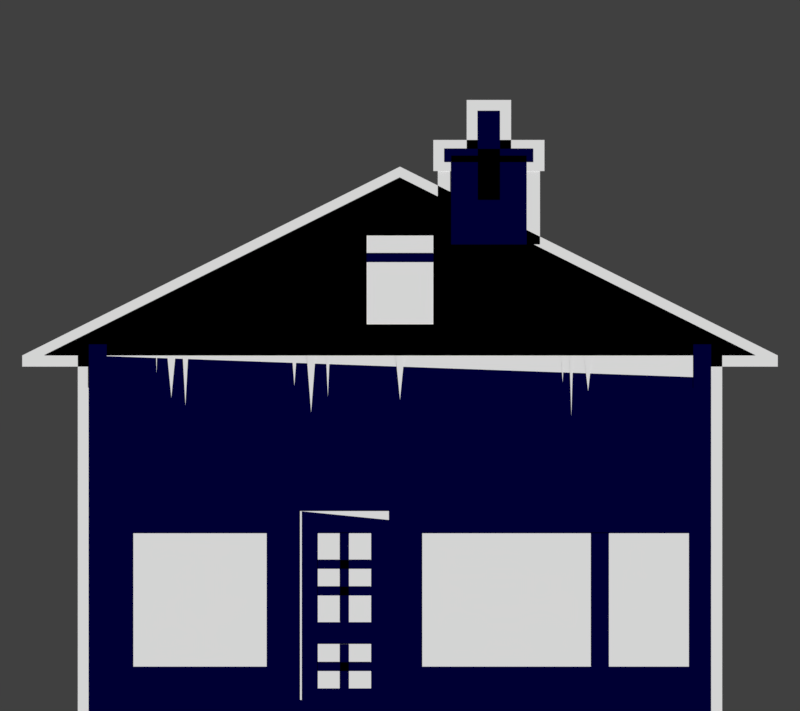 # Source: house.blend  (saved by Blender 2.79.0; exported with 4.5.12 LTS)
import bpy
from mathutils import Matrix  # noqa: F401  (used for matrix-valued properties, if any)

bpy.ops.wm.read_factory_settings(use_empty=True)
scene = bpy.context.scene
scene.name = 'Scene'

# ---- collections
col_collection_1 = bpy.data.collections.new('Collection 1'); scene.collection.children.link(col_collection_1)

# ---- materials (node trees are filled in below, after node groups)
mat_material_001 = bpy.data.materials.new('Material.001')
mat_material_001.alpha_threshold = 0.0
mat_material_001.use_transparent_shadow = False
mat_material_001.diffuse_color = (1.0, 1.0, 1.0, 1.0)
mat_material_001.roughness = 0.5
mat_material = bpy.data.materials.new('Material')
mat_material.alpha_threshold = 0.0
mat_material.use_transparent_shadow = False
mat_material.diffuse_color = (0.0, 0.0, 0.05127, 1.0)
mat_material.roughness = 0.5
mat_material.line_color = (0.0, 0.0, 0.0, 1.0)

# ---- material node trees

# ---- world
world_world = bpy.data.worlds.new('World'); scene.world = world_world
world_world.color = (0.05088, 0.05088, 0.05088)
world_world.use_sun_shadow = False
world_world.sun_shadow_jitter_overblur = 0.0
world_world.cycles.sampling_method = 'MANUAL'

# ---- cameras
cam_camera = bpy.data.cameras.new('Camera')
cam_camera.type = 'ORTHO'
cam_camera.clip_end = 100.0
cam_camera.lens = 32.0
cam_camera.sensor_width = 32.0
cam_camera.sensor_height = 18.0
cam_camera.ortho_scale = 18.0
cam_camera.dof.focus_distance = 0.0
cam_camera.dof.aperture_fstop = 128.0

# ---- meshes
me_plane_027 = bpy.data.meshes.new('Plane.027')
me_plane_027.from_pydata([(-1.0, -1.0, 0.0), (1.0, -1.0, 0.0), (-1.0, 1.0, 0.0), (1.0, 1.0, 0.0)], [], [(0, 1, 3, 2)])
me_plane_027.materials.append(mat_material_001)
me_plane_027.use_remesh_preserve_volume = False
me_plane_027.use_remesh_preserve_attributes = False
me_plane_027.use_mirror_vertex_groups = False
me_plane_027.update()
me_plane_026 = bpy.data.meshes.new('Plane.026')
me_plane_026.from_pydata([(-1.0, -1.0, 0.0), (1.0, -1.0, 0.0), (-1.0, 1.0, 0.0), (1.0, 1.0, 0.0)], [], [(0, 1, 3, 2)])
me_plane_026.materials.append(mat_material_001)
me_plane_026.use_remesh_preserve_volume = False
me_plane_026.use_remesh_preserve_attributes = False
me_plane_026.use_mirror_vertex_groups = False
me_plane_026.update()
me_plane_025 = bpy.data.meshes.new('Plane.025')
me_plane_025.from_pydata([(-1.0, -1.0, 0.0), (1.0, -1.0, 0.0), (-1.0, 1.0, 0.0), (1.0, 1.0, 0.0)], [], [(0, 1, 3, 2)])
me_plane_025.materials.append(mat_material_001)
me_plane_025.use_remesh_preserve_volume = False
me_plane_025.use_remesh_preserve_attributes = False
me_plane_025.use_mirror_vertex_groups = False
me_plane_025.update()
me_plane_024 = bpy.data.meshes.new('Plane.024')
me_plane_024.from_pydata([(-1.0, -1.0, 0.0), (1.0, -1.0, 0.0), (-1.0, 1.0, 0.0), (1.0, 1.0, 0.0)], [], [(0, 1, 3, 2)])
me_plane_024.materials.append(mat_material_001)
me_plane_024.use_remesh_preserve_volume = False
me_plane_024.use_remesh_preserve_attributes = False
me_plane_024.use_mirror_vertex_groups = False
me_plane_024.update()
me_plane_022 = bpy.data.meshes.new('Plane.022')
me_plane_022.from_pydata([(-1.0, -1.1, 0.0), (1.0, -1.1, 0.0), (-1.0, 1.0, 0.0), (1.0, 1.0, 0.0)], [], [(0, 1, 3, 2)])
me_plane_022.materials.append(mat_material_001)
me_plane_022.use_remesh_preserve_volume = False
me_plane_022.use_remesh_preserve_attributes = False
me_plane_022.use_mirror_vertex_groups = False
me_plane_022.update()
me_plane_021 = bpy.data.meshes.new('Plane.021')
me_plane_021.from_pydata([(-1.063, -1.0, 0.0), (1.063, -1.0, 0.0), (0.0, 1.125, 0.0)], [], [(0, 1, 2)])
me_plane_021.materials.append(mat_material_001)
me_plane_021.use_remesh_preserve_volume = False
me_plane_021.use_remesh_preserve_attributes = False
me_plane_021.use_mirror_vertex_groups = False
me_plane_021.update()
me_plane_000 = bpy.data.meshes.new('Plane.000')
me_plane_000.from_pydata([(-1.0, -1.0, 0.0), (1.0, -1.0, 0.0), (0.0, 1.0, 0.0)], [], [(0, 1, 2)])
me_plane_000.materials.append(mat_material)
me_plane_000.use_remesh_preserve_volume = False
me_plane_000.use_remesh_preserve_attributes = False
me_plane_000.use_mirror_vertex_groups = False
me_plane_000.update()
me_plane_042 = bpy.data.meshes.new('Plane.042')
me_plane_042.from_pydata([(0.0, -2.0, 0.005), (-1.0, 0.0, 0.005), (1.0, 0.0, 0.005)], [], [(0, 2, 1)])
me_plane_042.materials.append(mat_material_001)
me_plane_042.use_remesh_preserve_volume = False
me_plane_042.use_remesh_preserve_attributes = False
me_plane_042.use_mirror_vertex_groups = False
me_plane_042.update()
me_plane_041 = bpy.data.meshes.new('Plane.041')
me_plane_041.from_pydata([(0.0, -2.0, 0.005), (-1.0, 0.0, 0.005), (1.0, 0.0, 0.005)], [], [(0, 2, 1)])
me_plane_041.materials.append(mat_material_001)
me_plane_041.use_remesh_preserve_volume = False
me_plane_041.use_remesh_preserve_attributes = False
me_plane_041.use_mirror_vertex_groups = False
me_plane_041.update()
me_plane_040 = bpy.data.meshes.new('Plane.040')
me_plane_040.from_pydata([(0.0, -2.0, 0.005), (-1.0, 0.0, 0.005), (1.0, 0.0, 0.005)], [], [(0, 2, 1)])
me_plane_040.materials.append(mat_material_001)
me_plane_040.use_remesh_preserve_volume = False
me_plane_040.use_remesh_preserve_attributes = False
me_plane_040.use_mirror_vertex_groups = False
me_plane_040.update()
me_plane_039 = bpy.data.meshes.new('Plane.039')
me_plane_039.from_pydata([(0.0, -2.0, 0.005), (-1.0, 0.0, 0.005), (1.0, 0.0, 0.005)], [], [(0, 2, 1)])
me_plane_039.materials.append(mat_material_001)
me_plane_039.use_remesh_preserve_volume = False
me_plane_039.use_remesh_preserve_attributes = False
me_plane_039.use_mirror_vertex_groups = False
me_plane_039.update()
me_plane_038 = bpy.data.meshes.new('Plane.038')
me_plane_038.from_pydata([(0.0, -2.0, 0.005), (-1.0, 0.0, 0.005), (1.0, 0.0, 0.005)], [], [(0, 2, 1)])
me_plane_038.materials.append(mat_material_001)
me_plane_038.use_remesh_preserve_volume = False
me_plane_038.use_remesh_preserve_attributes = False
me_plane_038.use_mirror_vertex_groups = False
me_plane_038.update()
me_plane_037 = bpy.data.meshes.new('Plane.037')
me_plane_037.from_pydata([(0.0, -2.0, 0.005), (-1.0, 0.0, 0.005), (1.0, 0.0, 0.005)], [], [(0, 2, 1)])
me_plane_037.materials.append(mat_material_001)
me_plane_037.use_remesh_preserve_volume = False
me_plane_037.use_remesh_preserve_attributes = False
me_plane_037.use_mirror_vertex_groups = False
me_plane_037.update()
me_plane_036 = bpy.data.meshes.new('Plane.036')
me_plane_036.from_pydata([(0.0, -2.0, 0.005), (-1.0, 0.0, 0.005), (1.0, 0.0, 0.005)], [], [(0, 2, 1)])
me_plane_036.materials.append(mat_material_001)
me_plane_036.use_remesh_preserve_volume = False
me_plane_036.use_remesh_preserve_attributes = False
me_plane_036.use_mirror_vertex_groups = False
me_plane_036.update()
me_plane_035 = bpy.data.meshes.new('Plane.035')
me_plane_035.from_pydata([(0.0, -2.0, 0.005), (-1.0, 0.0, 0.005), (1.0, 0.0, 0.005)], [], [(0, 2, 1)])
me_plane_035.materials.append(mat_material_001)
me_plane_035.use_remesh_preserve_volume = False
me_plane_035.use_remesh_preserve_attributes = False
me_plane_035.use_mirror_vertex_groups = False
me_plane_035.update()
me_plane_034 = bpy.data.meshes.new('Plane.034')
me_plane_034.from_pydata([(0.0, -2.0, 0.005), (-1.0, 0.0, 0.005), (1.0, 0.0, 0.005)], [], [(0, 2, 1)])
me_plane_034.materials.append(mat_material_001)
me_plane_034.use_remesh_preserve_volume = False
me_plane_034.use_remesh_preserve_attributes = False
me_plane_034.use_mirror_vertex_groups = False
me_plane_034.update()
me_plane_033 = bpy.data.meshes.new('Plane.033')
me_plane_033.from_pydata([(0.0, -2.0, 0.005), (-1.0, 0.0, 0.005), (1.0, 0.0, 0.005)], [], [(0, 2, 1)])
me_plane_033.materials.append(mat_material_001)
me_plane_033.use_remesh_preserve_volume = False
me_plane_033.use_remesh_preserve_attributes = False
me_plane_033.use_mirror_vertex_groups = False
me_plane_033.update()
me_plane_031 = bpy.data.meshes.new('Plane.031')
me_plane_031.from_pydata([(-1.0, -1.0, 0.0), (1.0, -1.0, 0.0), (-1.0, 1.0, 0.0), (1.0, 1.0, 0.0)], [], [(0, 1, 3, 2)])
me_plane_031.materials.append(mat_material)
me_plane_031.use_remesh_preserve_volume = False
me_plane_031.use_remesh_preserve_attributes = False
me_plane_031.use_mirror_vertex_groups = False
me_plane_031.update()
me_plane_030 = bpy.data.meshes.new('Plane.030')
me_plane_030.from_pydata([(-1.0, -1.0, 0.0), (1.0, -1.0, 0.0), (-1.0, 1.0, 0.0), (1.0, 1.0, 0.0)], [], [(0, 1, 3, 2)])
me_plane_030.materials.append(mat_material_001)
me_plane_030.use_remesh_preserve_volume = False
me_plane_030.use_remesh_preserve_attributes = False
me_plane_030.use_mirror_vertex_groups = False
me_plane_030.update()
me_plane_001 = bpy.data.meshes.new('Plane.001')
me_plane_001.from_pydata([(-1.0, -1.0, 0.0), (1.0, -1.0, 0.0), (-1.0, 1.0, 0.0), (1.0, 1.0, 0.0)], [], [(0, 1, 3, 2)])
me_plane_001.materials.append(mat_material)
me_plane_001.use_remesh_preserve_volume = False
me_plane_001.use_remesh_preserve_attributes = False
me_plane_001.use_mirror_vertex_groups = False
me_plane_001.update()
me_plane_020 = bpy.data.meshes.new('Plane.020')
me_plane_020.from_pydata([(-1.0, -1.0, 0.0), (1.0, -1.0, 0.0), (-1.0, 1.0, 0.0), (1.0, 1.0, 0.0)], [], [(0, 1, 3, 2)])
me_plane_020.materials.append(mat_material)
me_plane_020.use_remesh_preserve_volume = False
me_plane_020.use_remesh_preserve_attributes = False
me_plane_020.use_mirror_vertex_groups = False
me_plane_020.update()
me_plane_019 = bpy.data.meshes.new('Plane.019')
me_plane_019.from_pydata([(-1.0, -1.0, 0.0), (1.0, -1.0, 0.0), (-1.0, 1.0, 0.0), (1.0, 1.0, 0.0)], [], [(0, 1, 3, 2)])
me_plane_019.materials.append(mat_material)
me_plane_019.use_remesh_preserve_volume = False
me_plane_019.use_remesh_preserve_attributes = False
me_plane_019.use_mirror_vertex_groups = False
me_plane_019.update()
me_plane_018 = bpy.data.meshes.new('Plane.018')
me_plane_018.from_pydata([(-1.0, -1.0, 0.0), (1.0, -1.0, 0.0), (-1.0, 1.0, 0.0), (1.0, 1.0, 0.0)], [], [(0, 1, 3, 2)])
me_plane_018.materials.append(mat_material)
me_plane_018.use_remesh_preserve_volume = False
me_plane_018.use_remesh_preserve_attributes = False
me_plane_018.use_mirror_vertex_groups = False
me_plane_018.update()
me_plane_017 = bpy.data.meshes.new('Plane.017')
me_plane_017.from_pydata([(-1.0, -1.0, 0.0), (1.0, -1.0, 0.0), (-1.0, 1.0, 0.0), (1.0, 1.0, 0.0)], [], [(0, 1, 3, 2)])
me_plane_017.materials.append(mat_material)
me_plane_017.use_remesh_preserve_volume = False
me_plane_017.use_remesh_preserve_attributes = False
me_plane_017.use_mirror_vertex_groups = False
me_plane_017.update()
me_plane_016 = bpy.data.meshes.new('Plane.016')
me_plane_016.from_pydata([(-1.0, -1.0, 0.0), (1.0, -1.0, 0.0), (-1.0, 1.0, 0.0), (1.0, 1.0, 0.0)], [], [(0, 1, 3, 2)])
me_plane_016.materials.append(mat_material)
me_plane_016.use_remesh_preserve_volume = False
me_plane_016.use_remesh_preserve_attributes = False
me_plane_016.use_mirror_vertex_groups = False
me_plane_016.update()
me_plane_015 = bpy.data.meshes.new('Plane.015')
me_plane_015.from_pydata([(-1.0, -1.0, 0.0), (1.0, -1.0, 0.0), (-1.0, 1.0, 0.0), (1.0, 1.0, 0.0)], [], [(0, 1, 3, 2)])
me_plane_015.materials.append(mat_material)
me_plane_015.use_remesh_preserve_volume = False
me_plane_015.use_remesh_preserve_attributes = False
me_plane_015.use_mirror_vertex_groups = False
me_plane_015.update()
me_plane_014 = bpy.data.meshes.new('Plane.014')
me_plane_014.from_pydata([(-1.0, -1.0, 0.0), (1.0, -1.0, 0.0), (-1.0, 1.0, 0.0), (1.0, 1.0, 0.0)], [], [(0, 1, 3, 2)])
me_plane_014.materials.append(mat_material)
me_plane_014.use_remesh_preserve_volume = False
me_plane_014.use_remesh_preserve_attributes = False
me_plane_014.use_mirror_vertex_groups = False
me_plane_014.update()
me_plane_013 = bpy.data.meshes.new('Plane.013')
me_plane_013.from_pydata([(-1.0, -1.0, 0.0), (1.0, -1.0, 0.0), (-1.0, 1.0, 0.0), (1.0, 1.0, 0.0)], [], [(0, 1, 3, 2)])
me_plane_013.materials.append(mat_material_001)
me_plane_013.use_remesh_preserve_volume = False
me_plane_013.use_remesh_preserve_attributes = False
me_plane_013.use_mirror_vertex_groups = False
me_plane_013.update()
me_plane_012 = bpy.data.meshes.new('Plane.012')
me_plane_012.from_pydata([(-1.0, 1.0, 0.0), (1.0, -1.0, 0.0), (1.0, 1.0, 0.0)], [], [(0, 1, 2)])
me_plane_012.materials.append(mat_material_001)
me_plane_012.use_remesh_preserve_volume = False
me_plane_012.use_remesh_preserve_attributes = False
me_plane_012.use_mirror_vertex_groups = False
me_plane_012.update()
me_plane_011 = bpy.data.meshes.new('Plane.011')
me_plane_011.from_pydata([(-1.0, -1.0, 0.0), (1.0, -1.0, 0.0), (-1.0, 1.0, 0.0), (1.0, 1.0, 0.0)], [], [(0, 1, 3, 2)])
me_plane_011.materials.append(mat_material_001)
me_plane_011.use_remesh_preserve_volume = False
me_plane_011.use_remesh_preserve_attributes = False
me_plane_011.use_mirror_vertex_groups = False
me_plane_011.update()
me_plane_010 = bpy.data.meshes.new('Plane.010')
me_plane_010.from_pydata([(-1.0, -1.0, 0.0), (1.0, -1.0, 0.0), (-1.0, 1.0, 0.0), (1.0, 1.0, 0.0)], [], [(0, 1, 3, 2)])
me_plane_010.materials.append(mat_material)
me_plane_010.use_remesh_preserve_volume = False
me_plane_010.use_remesh_preserve_attributes = False
me_plane_010.use_mirror_vertex_groups = False
me_plane_010.update()
me_plane_009 = bpy.data.meshes.new('Plane.009')
me_plane_009.from_pydata([(-1.0, 1.0, 0.0), (1.0, -1.0, 0.0), (1.0, 1.0, 0.0)], [], [(0, 1, 2)])
me_plane_009.materials.append(mat_material_001)
me_plane_009.use_remesh_preserve_volume = False
me_plane_009.use_remesh_preserve_attributes = False
me_plane_009.use_mirror_vertex_groups = False
me_plane_009.update()
me_plane_008 = bpy.data.meshes.new('Plane.008')
me_plane_008.from_pydata([(-1.0, -1.0, 0.0), (1.0, -1.0, 0.0), (-1.0, 1.0, 0.0), (1.0, 1.0, 0.0)], [], [(0, 1, 3, 2)])
me_plane_008.materials.append(mat_material)
me_plane_008.use_remesh_preserve_volume = False
me_plane_008.use_remesh_preserve_attributes = False
me_plane_008.use_mirror_vertex_groups = False
me_plane_008.update()
me_plane_007 = bpy.data.meshes.new('Plane.007')
me_plane_007.from_pydata([(-1.0, -1.0, 0.0), (1.0, -1.0, 0.0), (-1.0, 1.0, 0.0), (1.0, 1.0, 0.0)], [], [(0, 1, 3, 2)])
me_plane_007.materials.append(mat_material_001)
me_plane_007.use_remesh_preserve_volume = False
me_plane_007.use_remesh_preserve_attributes = False
me_plane_007.use_mirror_vertex_groups = False
me_plane_007.update()
me_plane_006 = bpy.data.meshes.new('Plane.006')
me_plane_006.from_pydata([(-1.0, -1.0, 0.0), (1.0, -1.0, 0.0), (-1.0, 1.0, 0.0), (1.0, 1.0, 0.0)], [], [(0, 1, 3, 2)])
me_plane_006.materials.append(mat_material_001)
me_plane_006.use_remesh_preserve_volume = False
me_plane_006.use_remesh_preserve_attributes = False
me_plane_006.use_mirror_vertex_groups = False
me_plane_006.update()
me_plane_005 = bpy.data.meshes.new('Plane.005')
me_plane_005.from_pydata([(-1.0, -1.0, 0.0), (1.0, -1.0, 0.0), (-1.0, 1.0, 0.0), (1.0, 1.0, 0.0)], [], [(0, 1, 3, 2)])
me_plane_005.materials.append(mat_material)
me_plane_005.use_remesh_preserve_volume = False
me_plane_005.use_remesh_preserve_attributes = False
me_plane_005.use_mirror_vertex_groups = False
me_plane_005.update()
me_plane_004 = bpy.data.meshes.new('Plane.004')
me_plane_004.from_pydata([(-1.0, -1.0, 0.0), (1.0, -1.0, 0.0), (-1.0, 1.0, 0.0), (1.0, 1.0, 0.0)], [], [(0, 1, 3, 2)])
me_plane_004.materials.append(mat_material_001)
me_plane_004.use_remesh_preserve_volume = False
me_plane_004.use_remesh_preserve_attributes = False
me_plane_004.use_mirror_vertex_groups = False
me_plane_004.update()
me_plane_003 = bpy.data.meshes.new('Plane.003')
me_plane_003.from_pydata([(-1.0, -1.0, 0.0), (1.0, -1.0, 0.0), (0.0, 1.0, 0.0)], [], [(0, 1, 2)])
me_plane_003.materials.append(mat_material)
me_plane_003.use_remesh_preserve_volume = False
me_plane_003.use_remesh_preserve_attributes = False
me_plane_003.use_mirror_vertex_groups = False
me_plane_003.update()
me_plane_002 = bpy.data.meshes.new('Plane.002')
me_plane_002.from_pydata([(-1.0, -1.1, 0.0), (1.0, -1.1, 0.0), (-1.0, 1.0, 0.0), (1.0, 1.0, 0.0)], [], [(0, 1, 3, 2)])
me_plane_002.materials.append(mat_material)
me_plane_002.use_remesh_preserve_volume = False
me_plane_002.use_remesh_preserve_attributes = False
me_plane_002.use_mirror_vertex_groups = False
me_plane_002.update()

# ---- objects
ob_plane_038 = bpy.data.objects.new('Plane.038', me_plane_027)
ob_plane_037 = bpy.data.objects.new('Plane.037', me_plane_026)
ob_plane_036 = bpy.data.objects.new('Plane.036', me_plane_025)
ob_plane_035 = bpy.data.objects.new('Plane.035', me_plane_024)
ob_plane_034 = bpy.data.objects.new('Plane.034', me_plane_022)
ob_plane_033 = bpy.data.objects.new('Plane.033', me_plane_021)
ob_plane_032 = bpy.data.objects.new('Plane.032', me_plane_000)
ob_plane_031 = bpy.data.objects.new('Plane.031', me_plane_042)
ob_plane_030 = bpy.data.objects.new('Plane.030', me_plane_041)
ob_plane_029 = bpy.data.objects.new('Plane.029', me_plane_040)
ob_plane_028 = bpy.data.objects.new('Plane.028', me_plane_039)
ob_plane_026 = bpy.data.objects.new('Plane.026', me_plane_038)
ob_plane_025 = bpy.data.objects.new('Plane.025', me_plane_037)
ob_plane_024 = bpy.data.objects.new('Plane.024', me_plane_036)
ob_plane_023 = bpy.data.objects.new('Plane.023', me_plane_035)
ob_plane_021 = bpy.data.objects.new('Plane.021', me_plane_034)
ob_plane_022 = bpy.data.objects.new('Plane.022', me_plane_033)
ob_plane_019 = bpy.data.objects.new('Plane.019', me_plane_031)
ob_plane_027 = bpy.data.objects.new('Plane.027', me_plane_030)
ob_plane_020 = bpy.data.objects.new('Plane.020', me_plane_001)
ob_plane_018 = bpy.data.objects.new('Plane.018', me_plane_020)
ob_plane_017 = bpy.data.objects.new('Plane.017', me_plane_019)
ob_plane_016 = bpy.data.objects.new('Plane.016', me_plane_018)
ob_plane_015 = bpy.data.objects.new('Plane.015', me_plane_017)
ob_plane_014 = bpy.data.objects.new('Plane.014', me_plane_016)
ob_plane_013 = bpy.data.objects.new('Plane.013', me_plane_015)
ob_plane_012 = bpy.data.objects.new('Plane.012', me_plane_014)
ob_plane_011 = bpy.data.objects.new('Plane.011', me_plane_013)
ob_plane_010 = bpy.data.objects.new('Plane.010', me_plane_012)
ob_plane_009 = bpy.data.objects.new('Plane.009', me_plane_011)
ob_plane_008 = bpy.data.objects.new('Plane.008', me_plane_010)
ob_plane_007 = bpy.data.objects.new('Plane.007', me_plane_009)
ob_plane_006 = bpy.data.objects.new('Plane.006', me_plane_008)
ob_plane_005 = bpy.data.objects.new('Plane.005', me_plane_007)
ob_plane_004 = bpy.data.objects.new('Plane.004', me_plane_006)
ob_plane_003 = bpy.data.objects.new('Plane.003', me_plane_005)
ob_plane_002 = bpy.data.objects.new('Plane.002', me_plane_004)
ob_plane_001 = bpy.data.objects.new('Plane.001', me_plane_003)
ob_plane = bpy.data.objects.new('Plane', me_plane_002)
ob_camera = bpy.data.objects.new('Camera', cam_camera)

# ---- transforms, parenting, visibility, modifiers, constraints
ob_plane_038.location = (2.0, 3.5, -0.01)
ob_plane_038.scale = (1.15, 1.0, 4.0)
ob_plane_038.lineart.crease_threshold = 0.0
ob_plane_037.location = (2.0, 4.5, 0.01)
ob_plane_037.scale = (1.25, 0.35, 4.0)
ob_plane_037.lineart.crease_threshold = 0.0
ob_plane_036.location = (2.0, 4.5, 0.01)
ob_plane_036.scale = (0.5, 1.25, 4.0)
ob_plane_036.lineart.crease_threshold = 0.0
ob_plane_035.location = (0.0, -0.125, -0.01)
ob_plane_035.scale = (8.5, 0.125, 1.0)
ob_plane_035.lineart.crease_threshold = 0.0
ob_plane_034.location = (0.0, -4.0, -0.01)
ob_plane_034.scale = (7.25, 4.25, 4.0)
ob_plane_034.lineart.crease_threshold = 0.0
ob_plane_033.location = (0.0, 2.0, -0.01)
ob_plane_033.scale = (8.0, 2.0, 4.0)
ob_plane_033.lineart.crease_threshold = 0.0
ob_plane_032.location = (0.0, 2.0, 0.0)
ob_plane_032.scale = (8.0, 2.0, 4.0)
ob_plane_032.lineart.crease_threshold = 0.0
ob_plane_031.location = (-5.477, 0.0, 0.0)
ob_plane_031.scale = (0.01241, 0.2034, 2.896)
ob_plane_031.lineart.crease_threshold = 0.0
ob_plane_030.location = (-4.828, 0.0, 0.0)
ob_plane_030.scale = (0.06241, 0.5634, 2.896)
ob_plane_030.lineart.crease_threshold = 0.0
ob_plane_029.location = (-5.145, 0.0, 0.0)
ob_plane_029.scale = (0.09241, 0.4734, 2.896)
ob_plane_029.lineart.crease_threshold = 0.0
ob_plane_028.location = (3.659, 0.0, 0.0)
ob_plane_028.scale = (-0.03759, 0.3034, 2.896)
ob_plane_028.lineart.crease_threshold = 0.0
ob_plane_026.location = (4.232, 0.0, 0.0)
ob_plane_026.scale = (0.09241, 0.4034, 2.896)
ob_plane_026.lineart.crease_threshold = 0.0
ob_plane_025.location = (3.855, 0.0, 0.0)
ob_plane_025.scale = (0.04241, 0.6834, 2.896)
ob_plane_025.lineart.crease_threshold = 0.0
ob_plane_024.location = (-1.623, 0.0, 0.0)
ob_plane_024.scale = (0.04241, 0.4634, 2.896)
ob_plane_024.lineart.crease_threshold = 0.0
ob_plane_023.location = (-2.377, 0.0, 0.0)
ob_plane_023.scale = (0.05336, 0.3415, 2.134)
ob_plane_023.lineart.crease_threshold = 0.0
ob_plane_021.location = (-2.0, 0.0, 0.0)
ob_plane_021.scale = (0.1, 0.64, 4.0)
ob_plane_021.lineart.crease_threshold = 0.0
ob_plane_022.location = (0.0, 0.0, 0.0)
ob_plane_022.scale = (0.1, 0.5, 4.0)
ob_plane_022.lineart.crease_threshold = 0.0
ob_plane_019.location = (6.8, -0.25, 0.02)
ob_plane_019.scale = (0.2, 0.5, 4.0)
ob_plane_019.lineart.crease_threshold = 0.0
ob_plane_027.location = (-2.23, -5.625, 0.02)
ob_plane_027.scale = (0.02, 2.125, 4.0)
ob_plane_027.lineart.crease_threshold = 0.0
ob_plane_020.location = (-6.8, -0.25, 0.02)
ob_plane_020.scale = (0.2, 0.5, 4.0)
ob_plane_020.lineart.crease_threshold = 0.0
ob_plane_018.location = (2.0, 4.5, 0.02)
ob_plane_018.scale = (1.0, 0.15, 4.0)
ob_plane_018.lineart.crease_threshold = 0.0
ob_plane_017.location = (2.0, 4.5, 0.02)
ob_plane_017.scale = (0.25, 1.0, 4.0)
ob_plane_017.lineart.crease_threshold = 0.0
ob_plane_016.location = (2.0, 3.5, 0.02)
ob_plane_016.scale = (0.85, 1.0, 4.0)
ob_plane_016.lineart.crease_threshold = 0.0
ob_plane_015.location = (-1.25, -7.0, 0.02)
ob_plane_015.scale = (0.6, 0.1, 4.0)
ob_plane_015.lineart.crease_threshold = 0.0
ob_plane_014.location = (-1.25, -7.0, 0.02)
ob_plane_014.rotation_euler = (0.0, -0.0, -1.571)
ob_plane_014.scale = (0.5, 0.1, 4.0)
ob_plane_014.lineart.crease_threshold = 0.0
ob_plane_013.location = (-1.25, -5.0, 0.02)
ob_plane_013.rotation_euler = (0.0, -0.0, -1.571)
ob_plane_013.scale = (1.0, 0.1, 4.0)
ob_plane_013.lineart.crease_threshold = 0.0
ob_plane_012.location = (-1.25, -5.3, 0.02)
ob_plane_012.scale = (0.6, 0.1, 4.0)
ob_plane_012.lineart.crease_threshold = 0.0
ob_plane_011.location = (-1.25, -5.0, 0.01)
ob_plane_011.scale = (0.6, 1.0, 4.0)
ob_plane_011.lineart.crease_threshold = 0.0
ob_plane_010.location = (-1.25, -3.6, 0.01)
ob_plane_010.scale = (1.0, 0.1, 2.04)
ob_plane_010.lineart.crease_threshold = 0.0
ob_plane_009.location = (-1.25, -6.99, 0.01)
ob_plane_009.scale = (0.6, 0.5, 2.04)
ob_plane_009.lineart.crease_threshold = 0.0
ob_plane_008.location = (-1.25, -4.7, 0.02)
ob_plane_008.scale = (0.6, 0.1, 4.0)
ob_plane_008.lineart.crease_threshold = 0.0
ob_plane_007.location = (0.0, -0.25, 0.01)
ob_plane_007.scale = (7.0, 0.25, 4.0)
ob_plane_007.lineart.crease_threshold = 0.0
ob_plane_006.location = (0.0, 2.2, 0.02)
ob_plane_006.scale = (0.75, 0.1, 4.0)
ob_plane_006.lineart.crease_threshold = 0.0
ob_plane_005.location = (0.0, 1.7, 0.01)
ob_plane_005.scale = (0.75, 1.0, 4.0)
ob_plane_005.lineart.crease_threshold = 0.0
ob_plane_004.location = (-4.5, -5.5, 0.01)
ob_plane_004.scale = (1.5, 1.5, 4.0)
ob_plane_004.lineart.crease_threshold = 0.0
ob_plane_003.location = (4.5, -5.5, 0.02)
ob_plane_003.scale = (0.2, 1.5, 4.0)
ob_plane_003.lineart.crease_threshold = 0.0
ob_plane_002.location = (3.5, -5.5, 0.01)
ob_plane_002.scale = (3.0, 1.5, 4.0)
ob_plane_002.lineart.crease_threshold = 0.0
ob_plane_001.location = (0.0, 2.0, 0.0)
ob_plane_001.scale = (8.0, 2.0, 4.0)
ob_plane_001.lineart.crease_threshold = 0.0
ob_plane.location = (0.0, -4.0, 0.0)
ob_plane.scale = (7.0, 4.0, 4.0)
ob_plane.lineart.crease_threshold = 0.0
ob_camera.location = (0.0, 0.0, 16.0)
ob_camera.lock_rotations_4d = False
ob_camera.empty_display_type = 'ARROWS'
ob_camera.color = (0.0, 0.0, 0.0, 0.0)
ob_camera.display_type = 'WIRE'
ob_camera.lineart.crease_threshold = 0.0

# ---- collection membership
col_collection_1.objects.link(ob_plane_038)
col_collection_1.objects.link(ob_plane_037)
col_collection_1.objects.link(ob_plane_036)
col_collection_1.objects.link(ob_plane_035)
col_collection_1.objects.link(ob_plane_034)
col_collection_1.objects.link(ob_plane_033)
col_collection_1.objects.link(ob_plane_032)
col_collection_1.objects.link(ob_plane_031)
col_collection_1.objects.link(ob_plane_030)
col_collection_1.objects.link(ob_plane_029)
col_collection_1.objects.link(ob_plane_028)
col_collection_1.objects.link(ob_plane_026)
col_collection_1.objects.link(ob_plane_025)
col_collection_1.objects.link(ob_plane_024)
col_collection_1.objects.link(ob_plane_023)
col_collection_1.objects.link(ob_plane_021)
col_collection_1.objects.link(ob_plane_022)
col_collection_1.objects.link(ob_plane_019)
col_collection_1.objects.link(ob_plane_027)
col_collection_1.objects.link(ob_plane_020)
col_collection_1.objects.link(ob_plane_018)
col_collection_1.objects.link(ob_plane_017)
col_collection_1.objects.link(ob_plane_016)
col_collection_1.objects.link(ob_plane_015)
col_collection_1.objects.link(ob_plane_014)
col_collection_1.objects.link(ob_plane_013)
col_collection_1.objects.link(ob_plane_012)
col_collection_1.objects.link(ob_plane_011)
col_collection_1.objects.link(ob_plane_010)
col_collection_1.objects.link(ob_plane_009)
col_collection_1.objects.link(ob_plane_008)
col_collection_1.objects.link(ob_plane_007)
col_collection_1.objects.link(ob_plane_006)
col_collection_1.objects.link(ob_plane_005)
col_collection_1.objects.link(ob_plane_004)
col_collection_1.objects.link(ob_plane_003)
col_collection_1.objects.link(ob_plane_002)
col_collection_1.objects.link(ob_plane_001)
col_collection_1.objects.link(ob_plane)
col_collection_1.objects.link(ob_camera)

# ---- scene / render settings (as saved in the file)
scene.camera = ob_camera
scene.frame_start = 1; scene.frame_end = 250; scene.frame_set(1)
scene.render.engine = 'BLENDER_EEVEE_NEXT'
scene.render.resolution_x = 144
scene.render.resolution_y = 128
scene.render.dither_intensity = 0.0
scene.render.film_transparent = True
scene.cycles.use_denoising = False
scene.cycles.samples = 128
scene.cycles.sampling_pattern = 'TABULATED_SOBOL'
scene.cycles.light_sampling_threshold = 0.0
scene.cycles.use_adaptive_sampling = False
scene.cycles.use_light_tree = False
scene.cycles.blur_glossy = 0.0
scene.cycles.sample_clamp_indirect = 0.0
scene.view_settings.view_transform = 'Standard'
bpy.context.view_layer.update()

# ---- added for rendering (the .blend has no usable light): sun
light_auto_sun = bpy.data.lights.new('AutoSun', 'SUN')
light_auto_sun.energy = 3.0
light_auto_sun.angle = 0.0523599
ob_auto_sun = bpy.data.objects.new('AutoSun', light_auto_sun)
scene.collection.objects.link(ob_auto_sun)
ob_auto_sun.rotation_euler = (0.872665, 0.174533, 0.523599)
bpy.context.view_layer.update()
